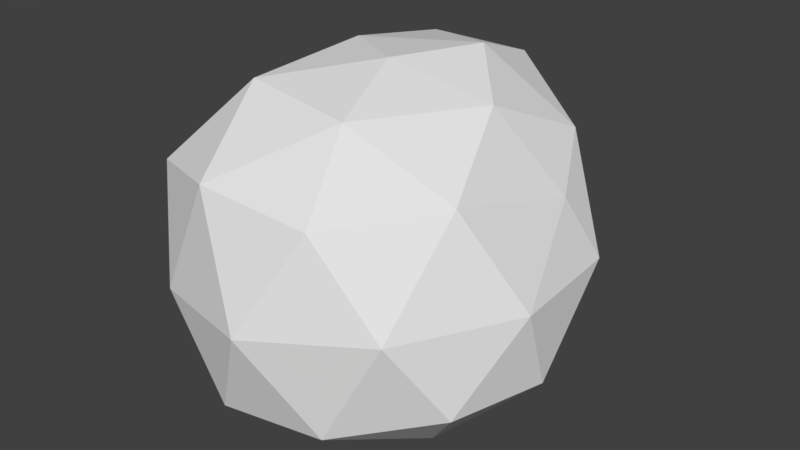 # Source: Rock2.blend  (saved by Blender 2.90.8; exported with 4.5.12 LTS)
import bpy
from mathutils import Matrix  # noqa: F401  (used for matrix-valued properties, if any)

bpy.ops.wm.read_factory_settings(use_empty=True)
scene = bpy.context.scene
scene.name = 'Scene'

# ---- collections
col_collection_1 = bpy.data.collections.new('Collection 1'); scene.collection.children.link(col_collection_1)

# ---- world
world_world = bpy.data.worlds.new('World'); scene.world = world_world
world_world.color = (0.05088, 0.05088, 0.05088)
world_world.use_sun_shadow = False
world_world.sun_shadow_jitter_overblur = 0.0
world_world.cycles.sampling_method = 'MANUAL'

# ---- meshes
me_icosphere = bpy.data.meshes.new('Icosphere')
me_icosphere.from_pydata([(0.1236, 0.09395, -0.7172), (0.6072, -0.4268, -0.3998), (-0.2238, -0.7708, -0.5205), (-0.5161, 0.1285, -0.4721), (-0.4209, 0.8512, -0.2142), (0.5538, 0.5032, -0.345), (0.2, -0.7156, 0.346), (-0.7652, -0.5112, 0.2773), (-0.6663, 0.4604, 0.383), (0.001448, 0.852, 0.543), (0.5557, 0.3453, 0.1977), (-0.08289, 0.0493, 0.6998), (-0.03974, -0.3785, -0.7048), (0.3816, -0.2431, -0.6916), (0.224, -0.7011, -0.506), (0.6916, 0.04644, -0.4462), (0.365, 0.2936, -0.65), (-0.2022, 0.1487, -0.627), (-0.445, -0.3715, -0.5403), (-0.06754, 0.517, -0.5886), (-0.4496, 0.5292, -0.4351), (0.03972, 0.7753, -0.2785), (0.6972, -0.07922, -0.08212), (0.6618, 0.463, -0.08133), (-0.02846, -0.8779, -0.0877), (0.4704, -0.646, -0.0342), (-0.7799, -0.2599, -0.1699), (-0.5468, -0.7272, -0.1392), (-0.6514, 0.7793, 0.1145), (-0.7286, 0.2987, -0.1149), (0.2758, 0.8128, 0.1319), (-0.3714, 1.011, 0.2886), (0.4705, -0.2416, 0.3428), (-0.319, -0.7209, 0.3729), (-0.7817, -0.03476, 0.3564), (-0.4028, 0.7506, 0.5806), (0.4031, 0.6414, 0.3569), (0.05486, -0.3651, 0.5968), (0.3083, 0.1924, 0.5607), (-0.4725, -0.2876, 0.6212), (-0.4197, 0.2521, 0.6684), (0.04752, 0.4822, 0.6785)], [], [(0, 13, 12), (1, 13, 15), (0, 12, 17), (0, 17, 19), (0, 19, 16), (1, 15, 22), (2, 14, 24), (3, 18, 26), (4, 20, 28), (5, 21, 30), (1, 22, 25), (2, 24, 27), (3, 26, 29), (4, 28, 31), (5, 30, 23), (6, 32, 37), (7, 33, 39), (8, 34, 40), (9, 35, 41), (10, 36, 38), (38, 41, 11), (38, 36, 41), (36, 9, 41), (41, 40, 11), (41, 35, 40), (35, 8, 40), (40, 39, 11), (40, 34, 39), (34, 7, 39), (39, 37, 11), (39, 33, 37), (33, 6, 37), (37, 38, 11), (37, 32, 38), (32, 10, 38), (23, 36, 10), (23, 30, 36), (30, 9, 36), (31, 35, 9), (31, 28, 35), (28, 8, 35), (29, 34, 8), (29, 26, 34), (26, 7, 34), (27, 33, 7), (27, 24, 33), (24, 6, 33), (25, 32, 6), (25, 22, 32), (22, 10, 32), (30, 31, 9), (30, 21, 31), (21, 4, 31), (28, 29, 8), (28, 20, 29), (20, 3, 29), (26, 27, 7), (26, 18, 27), (18, 2, 27), (24, 25, 6), (24, 14, 25), (14, 1, 25), (22, 23, 10), (22, 15, 23), (15, 5, 23), (16, 21, 5), (16, 19, 21), (19, 4, 21), (19, 20, 4), (19, 17, 20), (17, 3, 20), (17, 18, 3), (17, 12, 18), (12, 2, 18), (15, 16, 5), (15, 13, 16), (13, 0, 16), (12, 14, 2), (12, 13, 14), (13, 1, 14)])
_uv = me_icosphere.uv_layers.new(name='UVMap')
_uv.uv.foreach_set('vector', [0.5938, 0.513, 0.7303, 0.3346, 0.5073, 0.2629, 0.2373, 0.2975, 0.3346, 0.1431, 0.4878, 0.273, 0.5938, 0.513, 0.5073, 0.2629, 0.4213, 0.542, 0.5938, 0.513, 0.4213, 0.542, 0.4926, 0.7369, 0.5938, 0.513, 0.4926, 0.7369, 0.7215, 0.6187, 0.2373, 0.2975, 0.4878, 0.273, 0.4213, 0.4657, 0.4099, 0.2337, 0.6469, 0.2414, 0.5133, 0.4627, 0.5313, 0.2593, 0.2666, 0.2232, 0.3257, 0.4192, 0.9138, 0.3958, 0.7434, 0.2788, 0.8757, 0.5697, 0.8215, 0.3266, 0.5494, 0.3618, 0.6744, 0.579, 0.2373, 0.2975, 0.4213, 0.4657, 0.1214, 0.4911, 0.4099, 0.2337, 0.5133, 0.4627, 0.2389, 0.4355, 0.5313, 0.2593, 0.3257, 0.4192, 0.6214, 0.4484, 0.3056, 0.3958, 0.1836, 0.5697, 0.3318, 0.6619, 0.8215, 0.3266, 0.6744, 0.579, 0.8787, 0.4661, 0.6342, 0.08452, 0.7774, 0.3354, 0.5574, 0.27, 0.1233, 0.1927, 0.3595, 0.08168, 0.2783, 0.311, 0.707, 0.7119, 0.4449, 0.6978, 0.5967, 0.8629, 0.5291, 0.9142, 0.3152, 0.8606, 0.5535, 0.7185, 0.646, 0.6138, 0.8028, 0.6981, 0.5651, 0.8059, 0.6916, 0.5651, 0.5535, 0.7185, 0.4845, 0.4894, 0.6916, 0.5651, 0.7417, 0.8028, 0.5535, 0.7185, 0.7417, 0.8028, 0.5291, 0.9142, 0.5535, 0.7185, 0.5535, 0.7185, 0.3062, 0.5967, 0.4845, 0.4894, 0.5535, 0.7185, 0.3152, 0.8606, 0.3062, 0.5967, 0.3152, 0.8606, 0.1757, 0.707, 0.3062, 0.5967, 0.3062, 0.5967, 0.2783, 0.311, 0.4845, 0.4894, 0.3062, 0.5967, 0.1146, 0.4449, 0.2783, 0.311, 0.4449, 0.6978, 0.1927, 0.656, 0.311, 0.838, 0.2783, 0.311, 0.5574, 0.27, 0.4845, 0.4894, 0.2783, 0.311, 0.3595, 0.08168, 0.5574, 0.27, 0.3595, 0.08168, 0.6342, 0.08452, 0.5574, 0.27, 0.5574, 0.27, 0.6916, 0.5651, 0.4845, 0.4894, 0.5574, 0.27, 0.7774, 0.3354, 0.6916, 0.5651, 0.3354, 0.6906, 0.646, 0.6138, 0.5651, 0.8059, 0.7083, 0.4661, 0.8028, 0.6981, 0.646, 0.6138, 0.7083, 0.4661, 0.8935, 0.579, 0.8028, 0.6981, 0.6744, 0.579, 0.5291, 0.7966, 0.7417, 0.6981, 0.3318, 0.6619, 0.3152, 0.8165, 0.5291, 0.7966, 0.9986, 0.6619, 0.8757, 0.5697, 0.8606, 0.8165, 0.8757, 0.5697, 0.707, 0.7119, 0.8606, 0.8165, 0.6214, 0.4484, 0.4449, 0.6978, 0.707, 0.7119, 0.6214, 0.4484, 0.3257, 0.4192, 0.4449, 0.6978, 0.3257, 0.4192, 0.1927, 0.656, 0.4449, 0.6978, 0.2389, 0.4355, 0.3595, 0.7066, 0.1233, 0.656, 0.2389, 0.4355, 0.5133, 0.4627, 0.3595, 0.7066, 0.5133, 0.4627, 0.6342, 0.6923, 0.3595, 0.7066, 0.1214, 0.4911, 0.3354, 0.6906, 0.08452, 0.6923, 0.1214, 0.4911, 0.4213, 0.4657, 0.3354, 0.6906, 0.4213, 0.4657, 0.646, 0.6138, 0.3354, 0.6906, 0.6744, 0.579, 0.3318, 0.6619, 0.5291, 0.7966, 0.6744, 0.579, 0.5494, 0.3618, 0.3318, 0.6619, 0.5494, 0.3618, 0.3056, 0.3958, 0.3318, 0.6619, 0.8757, 0.5697, 0.6214, 0.4484, 0.707, 0.7119, 0.8757, 0.5697, 0.7434, 0.2788, 0.6214, 0.4484, 0.7434, 0.2788, 0.5313, 0.2593, 0.6214, 0.4484, 0.3257, 0.4192, 0.07836, 0.4355, 0.1927, 0.656, 0.3257, 0.4192, 0.2666, 0.2232, 0.07836, 0.4355, 0.2666, 0.2232, 0.05528, 0.2337, 0.07836, 0.4355, 0.5133, 0.4627, 0.7773, 0.4911, 0.6342, 0.6923, 0.5133, 0.4627, 0.6469, 0.2414, 0.7773, 0.4911, 0.6469, 0.2414, 0.8498, 0.2975, 0.7773, 0.4911, 0.4213, 0.4657, 0.7083, 0.4661, 0.646, 0.6138, 0.4213, 0.4657, 0.4878, 0.273, 0.7083, 0.4661, 0.4878, 0.273, 0.7296, 0.3266, 0.7083, 0.4661, 0.7215, 0.1651, 0.5494, 0.3618, 0.8215, 0.3266, 0.7215, 0.1651, 0.4926, 0.1976, 0.5494, 0.3618, 0.4926, 0.1976, 0.3056, 0.3958, 0.5494, 0.3618, 0.4926, 0.7369, 0.2904, 0.7434, 0.3056, 0.9138, 0.4926, 0.7369, 0.4213, 0.542, 0.2904, 0.7434, 0.4213, 0.542, 0.2552, 0.5313, 0.2904, 0.7434, 0.4213, 0.542, 0.2928, 0.2666, 0.2552, 0.5313, 0.4213, 0.542, 0.5073, 0.2629, 0.2928, 0.2666, 0.5073, 0.2629, 0.4099, 0.05528, 0.2928, 0.2666, 0.4878, 0.273, 0.6187, 0.1651, 0.7296, 0.3266, 0.8944, 0.4878, 0.7303, 0.3346, 0.7215, 0.6187, 0.7303, 0.3346, 0.5938, 0.513, 0.7215, 0.6187, 0.5073, 0.2629, 0.6469, 0.09215, 0.4099, 0.05528, 0.5073, 0.2629, 0.7303, 0.3346, 0.6469, 0.09215, 0.7303, 0.3346, 0.8498, 0.2373, 0.6469, 0.09215])
me_icosphere.use_remesh_preserve_volume = False
me_icosphere.use_remesh_preserve_attributes = False
me_icosphere.use_mirror_vertex_groups = False
me_icosphere.update()

# ---- objects
ob_icosphere = bpy.data.objects.new('Icosphere', me_icosphere)

# ---- transforms, parenting, visibility, modifiers, constraints
ob_icosphere.location = (0.0, 0.0, 0.0)
ob_icosphere.lineart.crease_threshold = 0.0

# ---- collection membership
col_collection_1.objects.link(ob_icosphere)

# ---- scene / render settings (as saved in the file)
scene.frame_start = 1; scene.frame_end = 250; scene.frame_set(1)
scene.render.engine = 'BLENDER_EEVEE_NEXT'
scene.render.resolution_percentage = 50
scene.render.dither_intensity = 0.0
scene.cycles.use_denoising = False
scene.cycles.samples = 128
scene.cycles.sampling_pattern = 'TABULATED_SOBOL'
scene.cycles.use_adaptive_sampling = False
scene.cycles.use_light_tree = False
scene.cycles.blur_glossy = 0.0
scene.cycles.sample_clamp_indirect = 0.0
scene.view_settings.view_transform = 'Standard'
bpy.context.view_layer.update()

# ---- added for rendering (the .blend has no active camera and no usable light): camera, sun
cam_auto = bpy.data.cameras.new('AutoCamera')
cam_auto.lens = 50.0
cam_auto.sensor_width = 36.0
cam_auto.clip_end = 1000.0
ob_auto_camera = bpy.data.objects.new('AutoCamera', cam_auto)
scene.collection.objects.link(ob_auto_camera)
ob_auto_camera.location = (2.53589, -3.02702, 2.05383)
ob_auto_camera.rotation_euler = (1.09748, -7.21219e-08, 0.694738)
scene.camera = ob_auto_camera
light_auto_sun = bpy.data.lights.new('AutoSun', 'SUN')
light_auto_sun.energy = 3.0
light_auto_sun.angle = 0.0523599
ob_auto_sun = bpy.data.objects.new('AutoSun', light_auto_sun)
scene.collection.objects.link(ob_auto_sun)
ob_auto_sun.rotation_euler = (0.872665, 0.174533, 0.523599)
bpy.context.view_layer.update()

